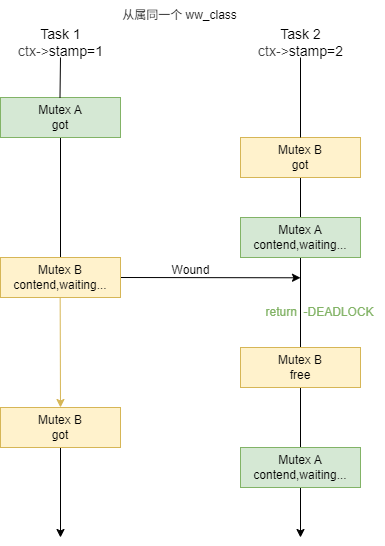

The diagram above was exported from draw.io. Its source (the exported page's mxGraphModel, read from the mxfile embedded in the PNG):
<mxGraphModel dx="526" dy="450" grid="1" gridSize="10" guides="1" tooltips="1" connect="1" arrows="1" fold="1" page="1" pageScale="1" pageWidth="850" pageHeight="1100" background="#ffffff" math="0" shadow="0">
  <root>
    <mxCell id="0" />
    <mxCell id="1" parent="0" />
    <mxCell id="10" style="edgeStyle=none;html=1;exitX=0.5;exitY=1;exitDx=0;exitDy=0;endArrow=none;endFill=0;" parent="1" source="2" target="4" edge="1">
      <mxGeometry relative="1" as="geometry" />
    </mxCell>
    <mxCell id="2" value="Mutex A&lt;div&gt;&lt;font&gt;got&lt;/font&gt;&lt;/div&gt;" style="rounded=0;whiteSpace=wrap;html=1;fillColor=#d5e8d4;strokeColor=#82b366;" parent="1" vertex="1">
      <mxGeometry x="120" y="160" width="120" height="40" as="geometry" />
    </mxCell>
    <mxCell id="11" style="edgeStyle=none;html=1;exitX=0.5;exitY=1;exitDx=0;exitDy=0;endArrow=none;endFill=0;" parent="1" source="3" target="5" edge="1">
      <mxGeometry relative="1" as="geometry" />
    </mxCell>
    <mxCell id="3" value="&lt;span style=&quot;color: rgb(0, 0, 0);&quot;&gt;&lt;span style=&quot;color: rgb(0, 0, 0);&quot;&gt;Mutex&lt;/span&gt;&amp;nbsp;B&lt;/span&gt;&lt;div&gt;&lt;span style=&quot;color: rgb(0, 0, 0);&quot;&gt;got&lt;/span&gt;&lt;/div&gt;" style="rounded=0;whiteSpace=wrap;html=1;fillColor=#fff2cc;strokeColor=#d6b656;" parent="1" vertex="1">
      <mxGeometry x="360" y="200" width="120" height="40" as="geometry" />
    </mxCell>
    <mxCell id="29" style="edgeStyle=none;html=1;exitX=1;exitY=0.5;exitDx=0;exitDy=0;" parent="1" source="4" edge="1">
      <mxGeometry relative="1" as="geometry">
        <mxPoint x="420" y="340.28571428571433" as="targetPoint" />
      </mxGeometry>
    </mxCell>
    <mxCell id="4" value="&lt;span style=&quot;color: rgb(0, 0, 0);&quot;&gt;&lt;span style=&quot;color: rgb(0, 0, 0);&quot;&gt;Mutex&lt;/span&gt;&amp;nbsp;B&lt;/span&gt;&lt;div&gt;&lt;span style=&quot;color: rgb(0, 0, 0);&quot;&gt;contend,waiting...&lt;/span&gt;&lt;/div&gt;" style="rounded=0;whiteSpace=wrap;html=1;fillColor=#fff2cc;strokeColor=#d6b656;" parent="1" vertex="1">
      <mxGeometry x="120" y="320" width="120" height="40" as="geometry" />
    </mxCell>
    <mxCell id="21" style="edgeStyle=none;html=1;exitX=0.5;exitY=1;exitDx=0;exitDy=0;endArrow=none;endFill=0;" parent="1" source="5" target="20" edge="1">
      <mxGeometry relative="1" as="geometry" />
    </mxCell>
    <mxCell id="5" value="&lt;span style=&quot;color: rgb(0, 0, 0);&quot;&gt;&lt;span style=&quot;color: rgb(0, 0, 0);&quot;&gt;Mutex&lt;/span&gt;&amp;nbsp;A&lt;/span&gt;&lt;div&gt;&lt;span style=&quot;color: rgb(0, 0, 0);&quot;&gt;contend,waiting...&lt;/span&gt;&lt;/div&gt;" style="rounded=0;whiteSpace=wrap;html=1;fillColor=#d5e8d4;strokeColor=#82b366;" parent="1" vertex="1">
      <mxGeometry x="360" y="280" width="120" height="40" as="geometry" />
    </mxCell>
    <mxCell id="6" value="" style="endArrow=none;html=1;endFill=0;" parent="1" edge="1">
      <mxGeometry width="50" height="50" relative="1" as="geometry">
        <mxPoint x="180" y="120" as="sourcePoint" />
        <mxPoint x="179.5" y="160" as="targetPoint" />
      </mxGeometry>
    </mxCell>
    <mxCell id="7" value="&lt;font style=&quot;font-size: 14px;&quot;&gt;Task 1&lt;br&gt;&lt;/font&gt;&lt;div&gt;&lt;font style=&quot;font-size: 14px;&quot;&gt;&lt;span style=&quot;background-color: transparent; color: rgb(63, 63, 63);&quot;&gt;ctx-&amp;gt;&lt;/span&gt;stamp=1&lt;/font&gt;&lt;/div&gt;" style="text;html=1;align=center;verticalAlign=middle;resizable=0;points=[];autosize=1;strokeColor=none;fillColor=none;" parent="1" vertex="1">
      <mxGeometry x="125" y="80" width="110" height="50" as="geometry" />
    </mxCell>
    <mxCell id="8" value="&lt;font style=&quot;font-size: 14px;&quot;&gt;Task 2&lt;br&gt;&lt;/font&gt;&lt;div&gt;&lt;font style=&quot;font-size: 14px;&quot;&gt;&lt;span style=&quot;background-color: transparent; color: rgb(63, 63, 63);&quot;&gt;ctx-&amp;gt;&lt;/span&gt;stamp=2&lt;/font&gt;&lt;/div&gt;" style="text;html=1;align=center;verticalAlign=middle;resizable=0;points=[];autosize=1;strokeColor=none;fillColor=none;" parent="1" vertex="1">
      <mxGeometry x="365" y="80" width="110" height="50" as="geometry" />
    </mxCell>
    <mxCell id="9" value="" style="endArrow=none;html=1;entryX=0.5;entryY=0;entryDx=0;entryDy=0;endFill=0;" parent="1" target="3" edge="1">
      <mxGeometry width="50" height="50" relative="1" as="geometry">
        <mxPoint x="420" y="120" as="sourcePoint" />
        <mxPoint x="440" y="190" as="targetPoint" />
      </mxGeometry>
    </mxCell>
    <mxCell id="18" style="edgeStyle=none;html=1;exitX=0.5;exitY=1;exitDx=0;exitDy=0;endArrow=classic;endFill=1;fillColor=#fff2cc;strokeColor=#d6b656;entryX=0.5;entryY=0;entryDx=0;entryDy=0;" parent="1" target="23" edge="1">
      <mxGeometry relative="1" as="geometry">
        <mxPoint x="179.66" y="360" as="sourcePoint" />
        <mxPoint x="179.66" y="480" as="targetPoint" />
      </mxGeometry>
    </mxCell>
    <mxCell id="24" style="edgeStyle=none;html=1;exitX=0.5;exitY=1;exitDx=0;exitDy=0;endArrow=none;endFill=0;entryX=0.5;entryY=0;entryDx=0;entryDy=0;" parent="1" source="20" target="25" edge="1">
      <mxGeometry relative="1" as="geometry">
        <mxPoint x="420.1034482758621" y="520" as="targetPoint" />
      </mxGeometry>
    </mxCell>
    <mxCell id="20" value="&lt;span style=&quot;color: rgb(0, 0, 0);&quot;&gt;&lt;span style=&quot;color: rgb(0, 0, 0);&quot;&gt;Mutex&lt;/span&gt;&amp;nbsp;B&lt;/span&gt;&lt;div&gt;&lt;font color=&quot;#000000&quot;&gt;free&lt;/font&gt;&lt;/div&gt;" style="rounded=0;whiteSpace=wrap;html=1;fillColor=#fff2cc;strokeColor=#d6b656;" parent="1" vertex="1">
      <mxGeometry x="360" y="410" width="120" height="40" as="geometry" />
    </mxCell>
    <mxCell id="26" style="edgeStyle=none;html=1;exitX=0.5;exitY=1;exitDx=0;exitDy=0;" parent="1" source="23" edge="1">
      <mxGeometry relative="1" as="geometry">
        <mxPoint x="180" y="600" as="targetPoint" />
        <mxPoint x="179.66" y="550" as="sourcePoint" />
      </mxGeometry>
    </mxCell>
    <mxCell id="23" value="&lt;span style=&quot;color: rgb(0, 0, 0);&quot;&gt;&lt;span style=&quot;color: rgb(0, 0, 0);&quot;&gt;Mutex&lt;/span&gt;&amp;nbsp;B&lt;/span&gt;&lt;div&gt;&lt;span style=&quot;color: rgb(0, 0, 0);&quot;&gt;got&lt;/span&gt;&lt;/div&gt;" style="rounded=0;whiteSpace=wrap;html=1;fillColor=#fff2cc;strokeColor=#d6b656;" parent="1" vertex="1">
      <mxGeometry x="120" y="470" width="120" height="40" as="geometry" />
    </mxCell>
    <mxCell id="27" style="edgeStyle=none;html=1;exitX=0.5;exitY=1;exitDx=0;exitDy=0;" parent="1" source="25" edge="1">
      <mxGeometry relative="1" as="geometry">
        <mxPoint x="420" y="600" as="targetPoint" />
      </mxGeometry>
    </mxCell>
    <mxCell id="25" value="&lt;span style=&quot;color: rgb(0, 0, 0);&quot;&gt;&lt;span style=&quot;color: rgb(0, 0, 0);&quot;&gt;Mutex&lt;/span&gt;&amp;nbsp;A&lt;/span&gt;&lt;div&gt;&lt;span style=&quot;color: rgb(0, 0, 0);&quot;&gt;contend,waiting...&lt;/span&gt;&lt;/div&gt;" style="rounded=0;whiteSpace=wrap;html=1;fillColor=#d5e8d4;strokeColor=#82b366;" parent="1" vertex="1">
      <mxGeometry x="360" y="510" width="120" height="40" as="geometry" />
    </mxCell>
    <mxCell id="30" value="Wound" style="text;html=1;align=center;verticalAlign=middle;resizable=0;points=[];autosize=1;strokeColor=none;fillColor=none;" parent="1" vertex="1">
      <mxGeometry x="280" y="318" width="60" height="30" as="geometry" />
    </mxCell>
    <mxCell id="31" value="&lt;font style=&quot;color: light-dark(rgb(130, 179, 102), rgb(237, 237, 237));&quot;&gt;return&amp;nbsp; -DEADLOCK&lt;/font&gt;" style="text;html=1;align=center;verticalAlign=middle;resizable=0;points=[];autosize=1;strokeColor=none;fillColor=none;rotation=0;" parent="1" vertex="1">
      <mxGeometry x="374" y="360" width="130" height="30" as="geometry" />
    </mxCell>
    <mxCell id="32" value="从属同一个 ww_class" style="text;html=1;align=center;verticalAlign=middle;resizable=0;points=[];autosize=1;strokeColor=none;fillColor=none;" vertex="1" parent="1">
      <mxGeometry x="229" y="63" width="140" height="30" as="geometry" />
    </mxCell>
  </root>
</mxGraphModel>